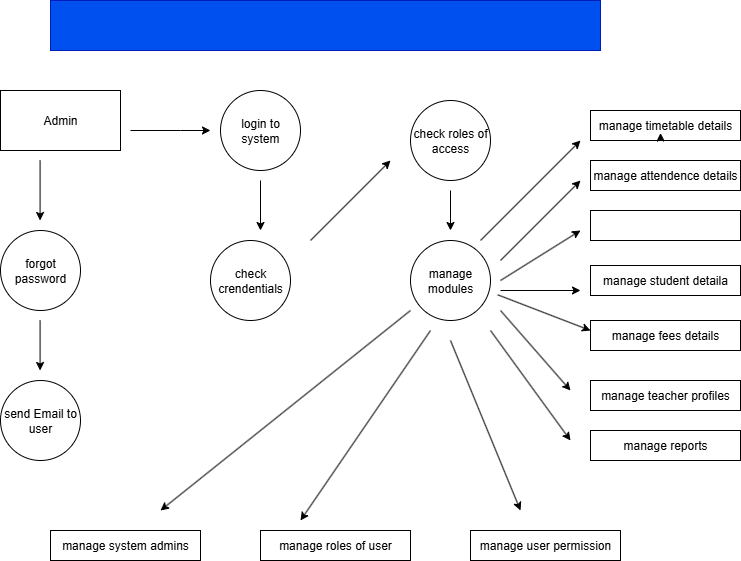

The diagram above was exported from draw.io. Its source (the exported page's mxGraphModel, read from the mxfile embedded in the PNG):
<mxGraphModel dx="868" dy="1619" grid="1" gridSize="10" guides="1" tooltips="1" connect="1" arrows="1" fold="1" page="1" pageScale="1" pageWidth="850" pageHeight="1100" math="0" shadow="0">
  <root>
    <mxCell id="0" />
    <mxCell id="1" parent="0" />
    <mxCell id="fqC-efwDIZzRPoC4O0gD-1" value="Admin" style="rounded=0;whiteSpace=wrap;html=1;" vertex="1" parent="1">
      <mxGeometry x="90" y="30" width="120" height="60" as="geometry" />
    </mxCell>
    <mxCell id="fqC-efwDIZzRPoC4O0gD-2" value="login to system" style="ellipse;whiteSpace=wrap;html=1;aspect=fixed;" vertex="1" parent="1">
      <mxGeometry x="310" y="30" width="80" height="80" as="geometry" />
    </mxCell>
    <mxCell id="fqC-efwDIZzRPoC4O0gD-3" value="check roles of access" style="ellipse;whiteSpace=wrap;html=1;aspect=fixed;" vertex="1" parent="1">
      <mxGeometry x="500" y="40" width="80" height="80" as="geometry" />
    </mxCell>
    <mxCell id="fqC-efwDIZzRPoC4O0gD-4" value="forgot password" style="ellipse;whiteSpace=wrap;html=1;aspect=fixed;" vertex="1" parent="1">
      <mxGeometry x="90" y="170" width="80" height="80" as="geometry" />
    </mxCell>
    <mxCell id="fqC-efwDIZzRPoC4O0gD-5" value="check crendentials" style="ellipse;whiteSpace=wrap;html=1;aspect=fixed;" vertex="1" parent="1">
      <mxGeometry x="300" y="180" width="80" height="80" as="geometry" />
    </mxCell>
    <mxCell id="fqC-efwDIZzRPoC4O0gD-6" value="manage modules" style="ellipse;whiteSpace=wrap;html=1;aspect=fixed;" vertex="1" parent="1">
      <mxGeometry x="500" y="180" width="80" height="80" as="geometry" />
    </mxCell>
    <mxCell id="fqC-efwDIZzRPoC4O0gD-7" value="" style="rounded=0;whiteSpace=wrap;html=1;fillColor=#0050ef;fontColor=#ffffff;strokeColor=#001DBC;" vertex="1" parent="1">
      <mxGeometry x="140" y="-60" width="550" height="50" as="geometry" />
    </mxCell>
    <mxCell id="fqC-efwDIZzRPoC4O0gD-8" value="send Email to user" style="ellipse;whiteSpace=wrap;html=1;aspect=fixed;" vertex="1" parent="1">
      <mxGeometry x="90" y="320" width="80" height="80" as="geometry" />
    </mxCell>
    <mxCell id="fqC-efwDIZzRPoC4O0gD-9" value="manage timetable details" style="rounded=0;whiteSpace=wrap;html=1;" vertex="1" parent="1">
      <mxGeometry x="680" y="50" width="150" height="30" as="geometry" />
    </mxCell>
    <mxCell id="fqC-efwDIZzRPoC4O0gD-10" value="manage attendence details" style="rounded=0;whiteSpace=wrap;html=1;direction=west;" vertex="1" parent="1">
      <mxGeometry x="680" y="100" width="150" height="30" as="geometry" />
    </mxCell>
    <mxCell id="fqC-efwDIZzRPoC4O0gD-11" style="edgeStyle=orthogonalEdgeStyle;rounded=0;orthogonalLoop=1;jettySize=auto;html=1;exitX=0.5;exitY=1;exitDx=0;exitDy=0;entryX=0.467;entryY=0.75;entryDx=0;entryDy=0;entryPerimeter=0;" edge="1" parent="1" source="fqC-efwDIZzRPoC4O0gD-9" target="fqC-efwDIZzRPoC4O0gD-9">
      <mxGeometry relative="1" as="geometry" />
    </mxCell>
    <mxCell id="fqC-efwDIZzRPoC4O0gD-12" value="" style="rounded=0;whiteSpace=wrap;html=1;" vertex="1" parent="1">
      <mxGeometry x="680" y="150" width="150" height="30" as="geometry" />
    </mxCell>
    <mxCell id="fqC-efwDIZzRPoC4O0gD-15" value="manage student detaila" style="rounded=0;whiteSpace=wrap;html=1;" vertex="1" parent="1">
      <mxGeometry x="680" y="205" width="150" height="30" as="geometry" />
    </mxCell>
    <mxCell id="fqC-efwDIZzRPoC4O0gD-16" value="" style="endArrow=classic;html=1;rounded=0;" edge="1" parent="1">
      <mxGeometry width="50" height="50" relative="1" as="geometry">
        <mxPoint x="400" y="180" as="sourcePoint" />
        <mxPoint x="480" y="100" as="targetPoint" />
      </mxGeometry>
    </mxCell>
    <mxCell id="fqC-efwDIZzRPoC4O0gD-17" value="" style="endArrow=classic;html=1;rounded=0;" edge="1" parent="1">
      <mxGeometry width="50" height="50" relative="1" as="geometry">
        <mxPoint x="570" y="180" as="sourcePoint" />
        <mxPoint x="670" y="80" as="targetPoint" />
      </mxGeometry>
    </mxCell>
    <mxCell id="fqC-efwDIZzRPoC4O0gD-18" value="" style="endArrow=classic;html=1;rounded=0;" edge="1" parent="1">
      <mxGeometry width="50" height="50" relative="1" as="geometry">
        <mxPoint x="590" y="200" as="sourcePoint" />
        <mxPoint x="670" y="120" as="targetPoint" />
        <Array as="points" />
      </mxGeometry>
    </mxCell>
    <mxCell id="fqC-efwDIZzRPoC4O0gD-19" value="" style="endArrow=classic;html=1;rounded=0;" edge="1" parent="1">
      <mxGeometry width="50" height="50" relative="1" as="geometry">
        <mxPoint x="590" y="220" as="sourcePoint" />
        <mxPoint x="670" y="170" as="targetPoint" />
      </mxGeometry>
    </mxCell>
    <mxCell id="fqC-efwDIZzRPoC4O0gD-21" value="" style="endArrow=classic;html=1;rounded=0;" edge="1" parent="1">
      <mxGeometry width="50" height="50" relative="1" as="geometry">
        <mxPoint x="220" y="70" as="sourcePoint" />
        <mxPoint x="300" y="70" as="targetPoint" />
        <Array as="points">
          <mxPoint x="270" y="70" />
        </Array>
      </mxGeometry>
    </mxCell>
    <mxCell id="fqC-efwDIZzRPoC4O0gD-22" value="" style="endArrow=classic;html=1;rounded=0;" edge="1" parent="1">
      <mxGeometry width="50" height="50" relative="1" as="geometry">
        <mxPoint x="350" y="120" as="sourcePoint" />
        <mxPoint x="350" y="170" as="targetPoint" />
      </mxGeometry>
    </mxCell>
    <mxCell id="fqC-efwDIZzRPoC4O0gD-25" value="" style="endArrow=classic;html=1;rounded=0;" edge="1" parent="1">
      <mxGeometry width="50" height="50" relative="1" as="geometry">
        <mxPoint x="129.58" y="100" as="sourcePoint" />
        <mxPoint x="129.58" y="160" as="targetPoint" />
      </mxGeometry>
    </mxCell>
    <mxCell id="fqC-efwDIZzRPoC4O0gD-26" value="" style="endArrow=classic;html=1;rounded=0;" edge="1" parent="1">
      <mxGeometry width="50" height="50" relative="1" as="geometry">
        <mxPoint x="129.58" y="260" as="sourcePoint" />
        <mxPoint x="129.58" y="310" as="targetPoint" />
      </mxGeometry>
    </mxCell>
    <mxCell id="fqC-efwDIZzRPoC4O0gD-27" value="manage fees details" style="rounded=0;whiteSpace=wrap;html=1;" vertex="1" parent="1">
      <mxGeometry x="680" y="260" width="150" height="30" as="geometry" />
    </mxCell>
    <mxCell id="fqC-efwDIZzRPoC4O0gD-28" value="manage teacher profiles" style="rounded=0;whiteSpace=wrap;html=1;" vertex="1" parent="1">
      <mxGeometry x="680" y="320" width="150" height="30" as="geometry" />
    </mxCell>
    <mxCell id="fqC-efwDIZzRPoC4O0gD-29" value="manage reports" style="rounded=0;whiteSpace=wrap;html=1;" vertex="1" parent="1">
      <mxGeometry x="680" y="370" width="150" height="30" as="geometry" />
    </mxCell>
    <mxCell id="fqC-efwDIZzRPoC4O0gD-30" value="" style="endArrow=classic;html=1;rounded=0;" edge="1" parent="1">
      <mxGeometry width="50" height="50" relative="1" as="geometry">
        <mxPoint x="590" y="230" as="sourcePoint" />
        <mxPoint x="670" y="230" as="targetPoint" />
      </mxGeometry>
    </mxCell>
    <mxCell id="fqC-efwDIZzRPoC4O0gD-32" value="" style="endArrow=classic;html=1;rounded=0;" edge="1" parent="1">
      <mxGeometry width="50" height="50" relative="1" as="geometry">
        <mxPoint x="587.3338242481227" y="234.35916317235478" as="sourcePoint" />
        <mxPoint x="680" y="270" as="targetPoint" />
      </mxGeometry>
    </mxCell>
    <mxCell id="fqC-efwDIZzRPoC4O0gD-33" value="manage system admins" style="rounded=0;whiteSpace=wrap;html=1;" vertex="1" parent="1">
      <mxGeometry x="140" y="470" width="150" height="30" as="geometry" />
    </mxCell>
    <mxCell id="fqC-efwDIZzRPoC4O0gD-34" value="manage roles of user" style="rounded=0;whiteSpace=wrap;html=1;" vertex="1" parent="1">
      <mxGeometry x="350" y="470" width="150" height="30" as="geometry" />
    </mxCell>
    <mxCell id="fqC-efwDIZzRPoC4O0gD-35" value="manage user permission" style="rounded=0;whiteSpace=wrap;html=1;" vertex="1" parent="1">
      <mxGeometry x="560" y="470" width="150" height="30" as="geometry" />
    </mxCell>
    <mxCell id="fqC-efwDIZzRPoC4O0gD-36" value="" style="endArrow=classic;html=1;rounded=0;" edge="1" parent="1">
      <mxGeometry width="50" height="50" relative="1" as="geometry">
        <mxPoint x="500" y="250" as="sourcePoint" />
        <mxPoint x="250" y="450" as="targetPoint" />
      </mxGeometry>
    </mxCell>
    <mxCell id="fqC-efwDIZzRPoC4O0gD-37" value="" style="endArrow=classic;html=1;rounded=0;" edge="1" parent="1">
      <mxGeometry width="50" height="50" relative="1" as="geometry">
        <mxPoint x="520" y="270" as="sourcePoint" />
        <mxPoint x="390" y="460" as="targetPoint" />
      </mxGeometry>
    </mxCell>
    <mxCell id="fqC-efwDIZzRPoC4O0gD-38" value="" style="endArrow=classic;html=1;rounded=0;" edge="1" parent="1">
      <mxGeometry width="50" height="50" relative="1" as="geometry">
        <mxPoint x="540" y="280" as="sourcePoint" />
        <mxPoint x="610" y="450" as="targetPoint" />
      </mxGeometry>
    </mxCell>
    <mxCell id="fqC-efwDIZzRPoC4O0gD-39" value="" style="endArrow=classic;html=1;rounded=0;" edge="1" parent="1">
      <mxGeometry width="50" height="50" relative="1" as="geometry">
        <mxPoint x="590" y="250" as="sourcePoint" />
        <mxPoint x="660" y="330" as="targetPoint" />
      </mxGeometry>
    </mxCell>
    <mxCell id="fqC-efwDIZzRPoC4O0gD-40" value="" style="endArrow=classic;html=1;rounded=0;" edge="1" parent="1">
      <mxGeometry width="50" height="50" relative="1" as="geometry">
        <mxPoint x="580" y="270" as="sourcePoint" />
        <mxPoint x="660" y="380" as="targetPoint" />
      </mxGeometry>
    </mxCell>
    <mxCell id="fqC-efwDIZzRPoC4O0gD-41" value="" style="endArrow=classic;html=1;rounded=0;" edge="1" parent="1">
      <mxGeometry width="50" height="50" relative="1" as="geometry">
        <mxPoint x="540" y="130" as="sourcePoint" />
        <mxPoint x="540" y="170" as="targetPoint" />
      </mxGeometry>
    </mxCell>
  </root>
</mxGraphModel>